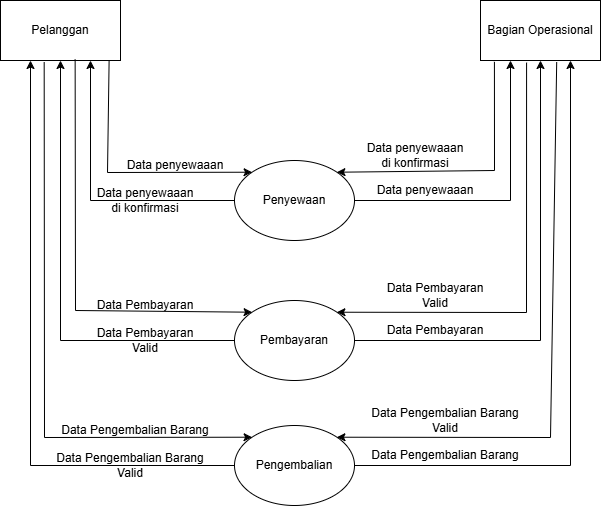

The diagram above was exported from draw.io. Its source (the exported page's mxGraphModel, read from the mxfile embedded in the PNG):
<mxGraphModel dx="1674" dy="784" grid="1" gridSize="10" guides="1" tooltips="1" connect="1" arrows="1" fold="1" page="1" pageScale="1" pageWidth="827" pageHeight="1169" math="0" shadow="0">
  <root>
    <mxCell id="0" />
    <mxCell id="1" parent="0" />
    <mxCell id="d4StUb54AFW0-15yrJwS-6" style="edgeStyle=orthogonalEdgeStyle;rounded=0;orthogonalLoop=1;jettySize=auto;html=1;entryX=0.75;entryY=1;entryDx=0;entryDy=0;" parent="1" source="d4StUb54AFW0-15yrJwS-1" target="d4StUb54AFW0-15yrJwS-2" edge="1">
      <mxGeometry relative="1" as="geometry" />
    </mxCell>
    <mxCell id="d4StUb54AFW0-15yrJwS-9" style="edgeStyle=orthogonalEdgeStyle;rounded=0;orthogonalLoop=1;jettySize=auto;html=1;entryX=0.25;entryY=1;entryDx=0;entryDy=0;" parent="1" source="d4StUb54AFW0-15yrJwS-1" target="d4StUb54AFW0-15yrJwS-3" edge="1">
      <mxGeometry relative="1" as="geometry" />
    </mxCell>
    <mxCell id="d4StUb54AFW0-15yrJwS-1" value="Penyewaan" style="ellipse;whiteSpace=wrap;html=1;" parent="1" vertex="1">
      <mxGeometry x="354" y="240" width="120" height="80" as="geometry" />
    </mxCell>
    <mxCell id="d4StUb54AFW0-15yrJwS-2" value="Pelanggan" style="rounded=0;whiteSpace=wrap;html=1;" parent="1" vertex="1">
      <mxGeometry x="120" y="80" width="120" height="60" as="geometry" />
    </mxCell>
    <mxCell id="d4StUb54AFW0-15yrJwS-3" value="Bagian Operasional" style="rounded=0;whiteSpace=wrap;html=1;" parent="1" vertex="1">
      <mxGeometry x="600" y="80" width="120" height="60" as="geometry" />
    </mxCell>
    <mxCell id="d4StUb54AFW0-15yrJwS-7" style="edgeStyle=orthogonalEdgeStyle;rounded=0;orthogonalLoop=1;jettySize=auto;html=1;entryX=0.5;entryY=1;entryDx=0;entryDy=0;" parent="1" source="d4StUb54AFW0-15yrJwS-4" target="d4StUb54AFW0-15yrJwS-2" edge="1">
      <mxGeometry relative="1" as="geometry" />
    </mxCell>
    <mxCell id="d4StUb54AFW0-15yrJwS-10" style="edgeStyle=orthogonalEdgeStyle;rounded=0;orthogonalLoop=1;jettySize=auto;html=1;" parent="1" source="d4StUb54AFW0-15yrJwS-4" target="d4StUb54AFW0-15yrJwS-3" edge="1">
      <mxGeometry relative="1" as="geometry" />
    </mxCell>
    <mxCell id="d4StUb54AFW0-15yrJwS-4" value="Pembayaran" style="ellipse;whiteSpace=wrap;html=1;" parent="1" vertex="1">
      <mxGeometry x="354" y="380" width="120" height="80" as="geometry" />
    </mxCell>
    <mxCell id="d4StUb54AFW0-15yrJwS-8" style="edgeStyle=orthogonalEdgeStyle;rounded=0;orthogonalLoop=1;jettySize=auto;html=1;entryX=0.25;entryY=1;entryDx=0;entryDy=0;" parent="1" source="d4StUb54AFW0-15yrJwS-5" target="d4StUb54AFW0-15yrJwS-2" edge="1">
      <mxGeometry relative="1" as="geometry" />
    </mxCell>
    <mxCell id="d4StUb54AFW0-15yrJwS-11" style="edgeStyle=orthogonalEdgeStyle;rounded=0;orthogonalLoop=1;jettySize=auto;html=1;entryX=0.75;entryY=1;entryDx=0;entryDy=0;" parent="1" source="d4StUb54AFW0-15yrJwS-5" target="d4StUb54AFW0-15yrJwS-3" edge="1">
      <mxGeometry relative="1" as="geometry" />
    </mxCell>
    <mxCell id="d4StUb54AFW0-15yrJwS-5" value="Pengembalian" style="ellipse;whiteSpace=wrap;html=1;" parent="1" vertex="1">
      <mxGeometry x="354" y="505" width="120" height="80" as="geometry" />
    </mxCell>
    <mxCell id="d4StUb54AFW0-15yrJwS-15" value="" style="endArrow=classic;html=1;rounded=0;exitX=0.116;exitY=1.022;exitDx=0;exitDy=0;exitPerimeter=0;entryX=1;entryY=0;entryDx=0;entryDy=0;" parent="1" source="d4StUb54AFW0-15yrJwS-3" target="d4StUb54AFW0-15yrJwS-1" edge="1">
      <mxGeometry width="50" height="50" relative="1" as="geometry">
        <mxPoint x="570" y="310" as="sourcePoint" />
        <mxPoint x="620" y="260" as="targetPoint" />
        <Array as="points">
          <mxPoint x="614" y="250" />
        </Array>
      </mxGeometry>
    </mxCell>
    <mxCell id="d4StUb54AFW0-15yrJwS-16" value="" style="endArrow=classic;html=1;rounded=0;exitX=0.384;exitY=1.035;exitDx=0;exitDy=0;exitPerimeter=0;entryX=1;entryY=0;entryDx=0;entryDy=0;" parent="1" source="d4StUb54AFW0-15yrJwS-3" target="d4StUb54AFW0-15yrJwS-4" edge="1">
      <mxGeometry width="50" height="50" relative="1" as="geometry">
        <mxPoint x="590" y="360" as="sourcePoint" />
        <mxPoint x="640" y="310" as="targetPoint" />
        <Array as="points">
          <mxPoint x="646" y="392" />
        </Array>
      </mxGeometry>
    </mxCell>
    <mxCell id="d4StUb54AFW0-15yrJwS-17" value="" style="endArrow=classic;html=1;rounded=0;exitX=0.635;exitY=1.025;exitDx=0;exitDy=0;exitPerimeter=0;entryX=1;entryY=0;entryDx=0;entryDy=0;" parent="1" source="d4StUb54AFW0-15yrJwS-3" target="d4StUb54AFW0-15yrJwS-5" edge="1">
      <mxGeometry width="50" height="50" relative="1" as="geometry">
        <mxPoint x="590" y="430" as="sourcePoint" />
        <mxPoint x="640" y="380" as="targetPoint" />
        <Array as="points">
          <mxPoint x="670" y="517" />
        </Array>
      </mxGeometry>
    </mxCell>
    <mxCell id="d4StUb54AFW0-15yrJwS-18" value="" style="endArrow=classic;html=1;rounded=0;exitX=0.905;exitY=1.011;exitDx=0;exitDy=0;exitPerimeter=0;entryX=0;entryY=0;entryDx=0;entryDy=0;" parent="1" source="d4StUb54AFW0-15yrJwS-2" target="d4StUb54AFW0-15yrJwS-1" edge="1">
      <mxGeometry width="50" height="50" relative="1" as="geometry">
        <mxPoint x="320" y="270" as="sourcePoint" />
        <mxPoint x="370" y="220" as="targetPoint" />
        <Array as="points">
          <mxPoint x="227" y="252" />
        </Array>
      </mxGeometry>
    </mxCell>
    <mxCell id="d4StUb54AFW0-15yrJwS-19" value="" style="endArrow=classic;html=1;rounded=0;exitX=0.622;exitY=0.983;exitDx=0;exitDy=0;exitPerimeter=0;entryX=0;entryY=0;entryDx=0;entryDy=0;" parent="1" source="d4StUb54AFW0-15yrJwS-2" target="d4StUb54AFW0-15yrJwS-4" edge="1">
      <mxGeometry width="50" height="50" relative="1" as="geometry">
        <mxPoint x="310" y="310" as="sourcePoint" />
        <mxPoint x="360" y="260" as="targetPoint" />
        <Array as="points">
          <mxPoint x="195" y="390" />
        </Array>
      </mxGeometry>
    </mxCell>
    <mxCell id="d4StUb54AFW0-15yrJwS-20" value="" style="endArrow=classic;html=1;rounded=0;exitX=0.364;exitY=1.025;exitDx=0;exitDy=0;exitPerimeter=0;entryX=0;entryY=0;entryDx=0;entryDy=0;" parent="1" source="d4StUb54AFW0-15yrJwS-2" target="d4StUb54AFW0-15yrJwS-5" edge="1">
      <mxGeometry width="50" height="50" relative="1" as="geometry">
        <mxPoint x="330" y="370" as="sourcePoint" />
        <mxPoint x="380" y="320" as="targetPoint" />
        <Array as="points">
          <mxPoint x="164" y="517" />
        </Array>
      </mxGeometry>
    </mxCell>
    <mxCell id="d4StUb54AFW0-15yrJwS-21" value="Data penyewaaan" style="text;strokeColor=none;align=center;fillColor=none;html=1;verticalAlign=middle;whiteSpace=wrap;rounded=0;" parent="1" vertex="1">
      <mxGeometry x="240" y="240" width="110" height="10" as="geometry" />
    </mxCell>
    <mxCell id="d4StUb54AFW0-15yrJwS-22" value="Data penyewaaan di konfirmasi" style="text;strokeColor=none;align=center;fillColor=none;html=1;verticalAlign=middle;whiteSpace=wrap;rounded=0;" parent="1" vertex="1">
      <mxGeometry x="210" y="275" width="110" height="10" as="geometry" />
    </mxCell>
    <mxCell id="d4StUb54AFW0-15yrJwS-23" value="Data Pembayaran" style="text;strokeColor=none;align=center;fillColor=none;html=1;verticalAlign=middle;whiteSpace=wrap;rounded=0;" parent="1" vertex="1">
      <mxGeometry x="210" y="380" width="110" height="10" as="geometry" />
    </mxCell>
    <mxCell id="d4StUb54AFW0-15yrJwS-24" value="Data Pembayaran Valid" style="text;strokeColor=none;align=center;fillColor=none;html=1;verticalAlign=middle;whiteSpace=wrap;rounded=0;" parent="1" vertex="1">
      <mxGeometry x="210" y="415" width="110" height="10" as="geometry" />
    </mxCell>
    <mxCell id="d4StUb54AFW0-15yrJwS-25" value="Data Pengembalian Barang" style="text;strokeColor=none;align=center;fillColor=none;html=1;verticalAlign=middle;whiteSpace=wrap;rounded=0;" parent="1" vertex="1">
      <mxGeometry x="170" y="505" width="170" height="10" as="geometry" />
    </mxCell>
    <mxCell id="d4StUb54AFW0-15yrJwS-26" value="Data Pengembalian Barang Valid" style="text;strokeColor=none;align=center;fillColor=none;html=1;verticalAlign=middle;whiteSpace=wrap;rounded=0;" parent="1" vertex="1">
      <mxGeometry x="170" y="540" width="160" height="10" as="geometry" />
    </mxCell>
    <mxCell id="d4StUb54AFW0-15yrJwS-29" value="Data penyewaaan" style="text;strokeColor=none;align=center;fillColor=none;html=1;verticalAlign=middle;whiteSpace=wrap;rounded=0;" parent="1" vertex="1">
      <mxGeometry x="490" y="265" width="110" height="10" as="geometry" />
    </mxCell>
    <mxCell id="d4StUb54AFW0-15yrJwS-30" value="Data penyewaaan di konfirmasi" style="text;strokeColor=none;align=center;fillColor=none;html=1;verticalAlign=middle;whiteSpace=wrap;rounded=0;" parent="1" vertex="1">
      <mxGeometry x="480" y="230" width="110" height="10" as="geometry" />
    </mxCell>
    <mxCell id="d4StUb54AFW0-15yrJwS-31" value="Data Pembayaran" style="text;strokeColor=none;align=center;fillColor=none;html=1;verticalAlign=middle;whiteSpace=wrap;rounded=0;" parent="1" vertex="1">
      <mxGeometry x="500" y="405" width="110" height="10" as="geometry" />
    </mxCell>
    <mxCell id="d4StUb54AFW0-15yrJwS-32" value="Data Pembayaran Valid" style="text;strokeColor=none;align=center;fillColor=none;html=1;verticalAlign=middle;whiteSpace=wrap;rounded=0;" parent="1" vertex="1">
      <mxGeometry x="500" y="370" width="110" height="10" as="geometry" />
    </mxCell>
    <mxCell id="d4StUb54AFW0-15yrJwS-33" value="Data Pengembalian Barang" style="text;strokeColor=none;align=center;fillColor=none;html=1;verticalAlign=middle;whiteSpace=wrap;rounded=0;" parent="1" vertex="1">
      <mxGeometry x="480" y="530" width="170" height="10" as="geometry" />
    </mxCell>
    <mxCell id="d4StUb54AFW0-15yrJwS-34" value="Data Pengembalian Barang Valid" style="text;strokeColor=none;align=center;fillColor=none;html=1;verticalAlign=middle;whiteSpace=wrap;rounded=0;" parent="1" vertex="1">
      <mxGeometry x="485" y="495" width="160" height="10" as="geometry" />
    </mxCell>
  </root>
</mxGraphModel>